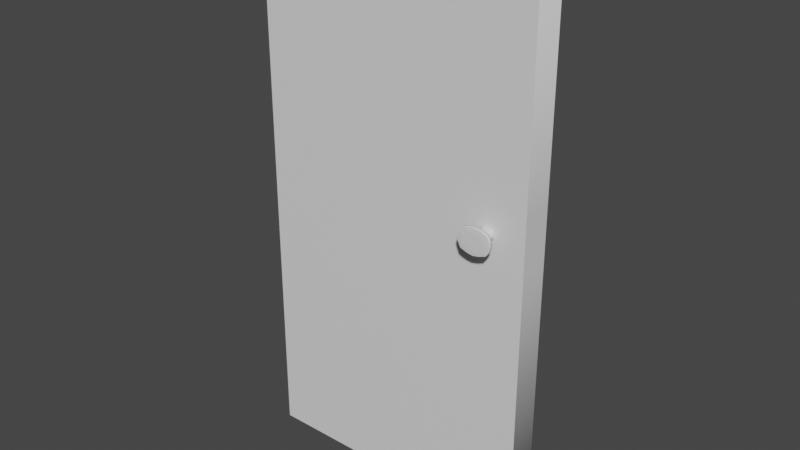 # Source: puerta.blend  (saved by Blender 2.93.20; exported with 4.5.12 LTS)
import bpy
from mathutils import Matrix  # noqa: F401  (used for matrix-valued properties, if any)

bpy.ops.wm.read_factory_settings(use_empty=True)
scene = bpy.context.scene
scene.name = 'Scene'

# ---- collections
col_collection = bpy.data.collections.new('Collection'); scene.collection.children.link(col_collection)

# ---- materials (node trees are filled in below, after node groups)
mat_material = bpy.data.materials.new('Material')
mat_material.alpha_threshold = 0.0
mat_material.use_transparent_shadow = False
mat_material.line_color = (0.0, 0.0, 0.0, 1.0)

# ---- material node trees
mat_material.use_nodes = True; mat_material.node_tree.nodes.clear()
_N = mat_material.node_tree.nodes; _L = mat_material.node_tree.links
n0 = _N.new('ShaderNodeOutputMaterial'); n0.name = 'Material Output'; n0.location = (300, 300)
n1 = _N.new('ShaderNodeBsdfPrincipled'); n1.name = 'Principled BSDF'; n1.location = (10, 300)
n1.distribution = 'GGX'
n1.subsurface_method = 'BURLEY'
n1.inputs[2].default_value = 0.4
n1.inputs[3].default_value = 1.45
n1.inputs[27].default_value = (0.0, 0.0, 0.0, 1.0)
n1.inputs[28].default_value = 1.0
_L.new(n1.outputs[0], n0.inputs[0])
n0.is_active_output = True

# ---- world
world_world = bpy.data.worlds.new('World'); scene.world = world_world
world_world.use_nodes = True; world_world.node_tree.nodes.clear()
_N = world_world.node_tree.nodes; _L = world_world.node_tree.links
n0 = _N.new('ShaderNodeOutputWorld'); n0.name = 'World Output'; n0.location = (300, 300)
n1 = _N.new('ShaderNodeBackground'); n1.name = 'Background'; n1.location = (10, 300)
n1.inputs[0].default_value = (0.05088, 0.05088, 0.05088, 1.0)
_L.new(n1.outputs[0], n0.inputs[0])
n0.is_active_output = True
world_world.color = (0.05088, 0.05088, 0.05088)
world_world.use_sun_shadow = False
world_world.sun_shadow_jitter_overblur = 0.0

# ---- meshes
me_cube = bpy.data.meshes.new('Cube')
me_cube.from_pydata([(0.6882, 1.503, 1.09), (0.7376, -1.453, 1.156), (0.703, -1.453, 1.152), (0.7802, -1.453, 1.125), (0.7722, -1.453, 1.1), (0.6961, -1.453, 1.126), (0.703, -1.453, 1.1), (0.7376, -1.453, 1.093), (0.7722, -1.453, 1.15), (0.7374, -2.021, 1.211), (0.7375, -1.867, 1.187), (0.6678, -1.867, 1.179), (0.8234, -1.867, 1.125), (0.8072, -1.867, 1.074), (0.6539, -1.867, 1.126), (0.6678, -1.867, 1.074), (0.7375, -1.867, 1.061), (0.8072, -1.867, 1.176), (0.7374, -2.315, 1.211), (0.6489, -2.021, 1.193), (0.8502, -2.021, 1.125), (0.8259, -2.021, 1.061), (0.6227, -2.021, 1.127), (0.6489, -2.021, 1.06), (0.7374, -2.021, 1.036), (0.8259, -2.021, 1.189), (0.6489, -2.315, 1.193), (0.8502, -2.315, 1.125), (0.8259, -2.315, 1.061), (0.6227, -2.315, 1.127), (0.6489, -2.315, 1.06), (0.7374, -2.315, 1.036), (0.8259, -2.315, 1.189), (0.7199, -1.453, 1.154), (0.7199, -1.453, 1.097), (0.7019, -1.867, 1.183), (0.7019, -1.867, 1.067), (0.6922, -2.021, 1.205), (0.6922, -2.021, 1.044), (0.6922, -2.315, 1.205), (0.6922, -2.315, 1.044), (0.6839, -2.315, 1.126), (0.7549, -1.453, 1.153), (0.7549, -1.453, 1.097), (0.7723, -1.867, 1.181), (0.7723, -1.867, 1.068), (0.7816, -2.021, 1.204), (0.7816, -2.021, 1.045), (0.7816, -2.315, 1.204), (0.7816, -2.315, 1.045), (0.7927, -2.315, 1.125), (0.7367, 1.503, 1.189), (0.7762, -1.453, 1.138), (0.6996, -1.453, 1.139), (0.8153, -1.867, 1.15), (0.6609, -1.867, 1.153), (0.8444, -2.021, 1.157), (0.6328, -2.021, 1.16), (0.8444, -2.315, 1.157), (0.6328, -2.315, 1.16), (0.7381, -2.315, 1.165), (0.688, -2.315, 1.162), (0.7872, -2.315, 1.161), (0.6882, 1.503, 1.182), (0.7762, -1.453, 1.113), (0.6996, -1.453, 1.113), (0.8153, -1.867, 1.1), (0.6609, -1.867, 1.1), (0.8444, -2.021, 1.093), (0.6328, -2.021, 1.093), (0.8444, -2.315, 1.093), (0.6328, -2.315, 1.093), (0.7381, -2.315, 1.085), (0.688, -2.315, 1.089), (0.7872, -2.315, 1.089), (0.7102, 1.307, 1.151), (0.7358, 1.307, 1.155), (0.7102, 1.307, 1.103), (0.7358, 1.307, 1.097), (0.6955, 1.307, 1.127), (0.6703, 1.719, 1.076), (0.7374, 1.719, 1.209), (0.6703, 1.719, 1.195), (0.7014, 1.307, 1.137), (0.7014, 1.307, 1.117), (0.7608, 1.307, 1.151), (0.7608, 1.307, 1.103), (0.7702, 1.307, 1.127), (0.766, 1.307, 1.117), (0.766, 1.307, 1.137), (0.7367, 1.503, 1.079), (0.6603, 1.503, 1.136), (0.6714, 1.503, 1.156), (0.6714, 1.503, 1.117), (0.7841, 1.503, 1.182), (0.7841, 1.503, 1.09), (0.802, 1.503, 1.136), (0.794, 1.503, 1.117), (0.794, 1.503, 1.156), (0.7374, 1.719, 1.057), (0.6377, 1.719, 1.137), (0.6472, 1.719, 1.164), (0.6472, 1.719, 1.109), (0.8031, 1.719, 1.195), (0.8031, 1.719, 1.076), (0.8226, 1.719, 1.137), (0.8167, 1.719, 1.109), (0.8167, 1.719, 1.164), (0.6703, 2.123, 1.195), (0.7374, 2.123, 1.209), (0.6703, 2.123, 1.076), (0.7374, 2.123, 1.057), (0.6377, 2.123, 1.137), (0.7374, 2.123, 1.109), (0.7374, 2.123, 1.164), (0.6472, 2.123, 1.164), (0.6472, 2.123, 1.109), (0.8031, 2.123, 1.195), (0.8031, 2.123, 1.076), (0.8226, 2.123, 1.137), (0.8167, 2.123, 1.109), (0.8167, 2.123, 1.164), (0.7288, -1.453, 1.155), (0.7288, -1.453, 1.095), (0.7197, -1.867, 1.185), (0.7197, -1.867, 1.064), (0.7148, -2.021, 1.208), (0.7148, -2.021, 1.04), (0.7148, -2.315, 1.208), (0.7148, -2.315, 1.04), (0.7114, -2.315, 1.126), (0.7131, -2.315, 1.163), (0.7131, -2.315, 1.087), (0.723, 1.307, 1.153), (0.723, 1.307, 1.1), (0.7124, 1.503, 1.186), (0.7124, 1.503, 1.085), (0.7039, 1.719, 1.204), (0.7039, 1.719, 1.065), (0.7039, 2.123, 1.204), (0.7039, 2.123, 1.065), (0.7178, 2.123, 1.137), (0.7203, 2.123, 1.164), (0.7203, 2.123, 1.109), (0.7462, -1.453, 1.154), (0.7462, -1.453, 1.095), (0.7549, -1.867, 1.184), (0.7549, -1.867, 1.064), (0.7595, -2.021, 1.207), (0.7595, -2.021, 1.04), (0.7595, -2.315, 1.207), (0.7595, -2.315, 1.04), (0.7658, -2.315, 1.126), (0.7627, -2.315, 1.163), (0.7627, -2.315, 1.087), (0.7483, 1.307, 1.153), (0.7483, 1.307, 1.1), (0.7604, 1.503, 1.186), (0.7604, 1.503, 1.085), (0.7702, 1.719, 1.204), (0.7702, 1.719, 1.065), (0.7702, 2.123, 1.204), (0.7702, 2.123, 1.065), (0.7504, 2.123, 1.137), (0.7485, 2.123, 1.164), (0.7485, 2.123, 1.109)], [], [(123, 7, 16, 125), (53, 5, 14, 55), (144, 1, 10, 146), (33, 2, 11, 35), (146, 10, 9, 148), (35, 11, 19, 37), (67, 15, 23, 69), (54, 17, 25, 56), (64, 3, 12, 66), (43, 4, 13, 45), (52, 8, 17, 54), (65, 6, 15, 67), (69, 23, 30, 71), (56, 25, 32, 58), (47, 21, 28, 49), (68, 20, 27, 70), (55, 14, 22, 57), (125, 16, 24, 127), (66, 12, 20, 68), (45, 13, 21, 47), (61, 39, 26, 59), (73, 41, 29, 71), (153, 150, 18, 60), (37, 19, 26, 39), (148, 9, 18, 150), (57, 22, 29, 59), (127, 24, 31, 129), (23, 38, 40, 30), (126, 37, 39, 128), (132, 130, 41, 73), (131, 128, 39, 61), (15, 36, 38, 23), (124, 35, 37, 126), (122, 33, 35, 124), (6, 34, 36, 15), (25, 46, 48, 32), (58, 32, 48, 62), (70, 27, 50, 74), (147, 45, 47, 149), (149, 47, 49, 151), (145, 43, 45, 147), (17, 44, 46, 25), (8, 42, 44, 17), (27, 58, 62, 50), (130, 131, 61, 41), (19, 57, 59, 26), (41, 61, 59, 29), (11, 55, 57, 19), (20, 56, 58, 27), (3, 52, 54, 12), (12, 54, 56, 20), (2, 53, 55, 11), (28, 70, 74, 49), (129, 132, 73, 40), (151, 154, 72, 31), (40, 73, 71, 30), (13, 66, 68, 21), (21, 68, 70, 28), (22, 69, 71, 29), (5, 65, 67, 14), (4, 64, 66, 13), (14, 67, 69, 22), (77, 84, 93, 0), (87, 88, 97, 96), (79, 83, 92, 91), (156, 78, 90, 158), (134, 77, 0, 136), (84, 79, 91, 93), (89, 87, 96, 98), (85, 89, 98, 94), (96, 97, 106, 105), (91, 92, 101, 100), (158, 90, 99, 160), (136, 0, 80, 138), (93, 91, 100, 102), (98, 96, 105, 107), (94, 98, 107, 103), (157, 94, 103, 159), (83, 75, 63, 92), (88, 86, 95, 97), (133, 76, 51, 135), (155, 85, 94, 157), (102, 100, 112, 116), (107, 105, 119, 121), (103, 107, 121, 117), (159, 103, 117, 161), (137, 81, 109, 139), (106, 104, 118, 120), (101, 82, 108, 115), (80, 102, 116, 110), (0, 93, 102, 80), (92, 63, 82, 101), (97, 95, 104, 106), (135, 51, 81, 137), (142, 139, 109, 114), (165, 163, 119, 120), (164, 161, 117, 121), (163, 164, 121, 119), (162, 165, 120, 118), (140, 143, 113, 111), (138, 80, 110, 140), (160, 99, 111, 162), (100, 101, 115, 112), (105, 106, 120, 119), (99, 138, 140, 111), (110, 116, 143, 140), (112, 115, 142, 141), (115, 108, 139, 142), (116, 112, 141, 143), (63, 135, 137, 82), (82, 137, 139, 108), (75, 133, 135, 63), (90, 136, 138, 99), (78, 134, 136, 90), (31, 72, 132, 129), (1, 122, 124, 10), (10, 124, 126, 9), (60, 18, 128, 131), (9, 126, 128, 18), (38, 127, 129, 40), (36, 125, 127, 38), (34, 123, 125, 36), (104, 160, 162, 118), (111, 113, 165, 162), (114, 109, 161, 164), (81, 159, 161, 109), (76, 155, 157, 51), (51, 157, 159, 81), (95, 158, 160, 104), (86, 156, 158, 95), (49, 74, 154, 151), (50, 62, 153, 152), (7, 145, 147, 16), (24, 149, 151, 31), (16, 147, 149, 24), (46, 148, 150, 48), (62, 48, 150, 153), (74, 50, 152, 154), (44, 146, 148, 46), (42, 144, 146, 44)])
me_cube.polygons.foreach_set('use_smooth', [True] * 140)
_uv = me_cube.uv_layers.new(name='UVMap')
_uv.uv.foreach_set('vector', [0.5123, 0.7867, 0.5123, 0.7828, 0.5123, 0.7828, 0.5123, 0.7867, 0.5172, 0.7979, 0.5156, 0.7979, 0.5156, 0.7979, 0.5172, 0.7979, 0.5189, 0.7791, 0.5189, 0.7828, 0.5189, 0.7828, 0.5189, 0.7791, 0.5189, 0.7905, 0.5189, 0.7979, 0.5189, 0.7979, 0.5189, 0.7905, 0.5189, 0.7791, 0.5189, 0.7828, 0.5189, 0.7828, 0.5189, 0.7791, 0.5189, 0.7905, 0.5189, 0.7979, 0.5189, 0.7979, 0.5189, 0.7905, 0.514, 0.7979, 0.5123, 0.7979, 0.5123, 0.7979, 0.514, 0.7979, 0.5172, 0.7678, 0.5189, 0.7678, 0.5189, 0.7678, 0.5172, 0.7678, 0.514, 0.7678, 0.5156, 0.7678, 0.5156, 0.7678, 0.514, 0.7678, 0.5123, 0.7753, 0.5123, 0.7678, 0.5123, 0.7678, 0.5123, 0.7753, 0.5172, 0.7678, 0.5189, 0.7678, 0.5189, 0.7678, 0.5172, 0.7678, 0.514, 0.7979, 0.5123, 0.7979, 0.5123, 0.7979, 0.514, 0.7979, 0.514, 0.7979, 0.5123, 0.7979, 0.5123, 0.7979, 0.514, 0.7979, 0.5172, 0.7678, 0.5189, 0.7678, 0.5189, 0.7678, 0.5172, 0.7678, 0.5123, 0.7753, 0.5123, 0.7678, 0.5123, 0.7678, 0.5123, 0.7753, 0.514, 0.7678, 0.5156, 0.7678, 0.5156, 0.7678, 0.514, 0.7678, 0.5172, 0.7979, 0.5156, 0.7979, 0.5156, 0.7979, 0.5172, 0.7979, 0.5123, 0.7867, 0.5123, 0.7828, 0.5123, 0.7828, 0.5123, 0.7867, 0.514, 0.7678, 0.5156, 0.7678, 0.5156, 0.7678, 0.514, 0.7678, 0.5123, 0.7753, 0.5123, 0.7678, 0.5123, 0.7678, 0.5123, 0.7753, 0.5172, 0.7905, 0.5189, 0.7905, 0.5189, 0.7979, 0.5172, 0.7979, 0.514, 0.7905, 0.5156, 0.7905, 0.5156, 0.7979, 0.514, 0.7979, 0.5172, 0.7791, 0.5189, 0.7791, 0.5189, 0.7828, 0.5172, 0.7828, 0.5189, 0.7905, 0.5189, 0.7979, 0.5189, 0.7979, 0.5189, 0.7905, 0.5189, 0.7791, 0.5189, 0.7828, 0.5189, 0.7828, 0.5189, 0.7791, 0.5172, 0.7979, 0.5156, 0.7979, 0.5156, 0.7979, 0.5172, 0.7979, 0.5123, 0.7867, 0.5123, 0.7828, 0.5123, 0.7828, 0.5123, 0.7867, 0.5123, 0.7979, 0.5123, 0.7905, 0.5123, 0.7905, 0.5123, 0.7979, 0.5189, 0.7867, 0.5189, 0.7905, 0.5189, 0.7905, 0.5189, 0.7867, 0.514, 0.7867, 0.5156, 0.7867, 0.5156, 0.7905, 0.514, 0.7905, 0.5172, 0.7867, 0.5189, 0.7867, 0.5189, 0.7905, 0.5172, 0.7905, 0.5123, 0.7979, 0.5123, 0.7905, 0.5123, 0.7905, 0.5123, 0.7979, 0.5189, 0.7867, 0.5189, 0.7905, 0.5189, 0.7905, 0.5189, 0.7867, 0.5189, 0.7867, 0.5189, 0.7905, 0.5189, 0.7905, 0.5189, 0.7867, 0.5123, 0.7979, 0.5123, 0.7905, 0.5123, 0.7905, 0.5123, 0.7979, 0.5189, 0.7678, 0.5189, 0.7753, 0.5189, 0.7753, 0.5189, 0.7678, 0.5172, 0.7678, 0.5189, 0.7678, 0.5189, 0.7753, 0.5172, 0.7753, 0.514, 0.7678, 0.5156, 0.7678, 0.5156, 0.7753, 0.514, 0.7753, 0.5123, 0.7791, 0.5123, 0.7753, 0.5123, 0.7753, 0.5123, 0.7791, 0.5123, 0.7791, 0.5123, 0.7753, 0.5123, 0.7753, 0.5123, 0.7791, 0.5123, 0.7791, 0.5123, 0.7753, 0.5123, 0.7753, 0.5123, 0.7791, 0.5189, 0.7678, 0.5189, 0.7753, 0.5189, 0.7753, 0.5189, 0.7678, 0.5189, 0.7678, 0.5189, 0.7753, 0.5189, 0.7753, 0.5189, 0.7678, 0.5156, 0.7678, 0.5172, 0.7678, 0.5172, 0.7753, 0.5156, 0.7753, 0.5156, 0.7867, 0.5172, 0.7867, 0.5172, 0.7905, 0.5156, 0.7905, 0.5189, 0.7979, 0.5172, 0.7979, 0.5172, 0.7979, 0.5189, 0.7979, 0.5156, 0.7905, 0.5172, 0.7905, 0.5172, 0.7979, 0.5156, 0.7979, 0.5189, 0.7979, 0.5172, 0.7979, 0.5172, 0.7979, 0.5189, 0.7979, 0.5156, 0.7678, 0.5172, 0.7678, 0.5172, 0.7678, 0.5156, 0.7678, 0.5156, 0.7678, 0.5172, 0.7678, 0.5172, 0.7678, 0.5156, 0.7678, 0.5156, 0.7678, 0.5172, 0.7678, 0.5172, 0.7678, 0.5156, 0.7678, 0.5189, 0.7979, 0.5172, 0.7979, 0.5172, 0.7979, 0.5189, 0.7979, 0.5123, 0.7678, 0.514, 0.7678, 0.514, 0.7753, 0.5123, 0.7753, 0.5123, 0.7867, 0.514, 0.7867, 0.514, 0.7905, 0.5123, 0.7905, 0.5123, 0.7791, 0.514, 0.7791, 0.514, 0.7828, 0.5123, 0.7828, 0.5123, 0.7905, 0.514, 0.7905, 0.514, 0.7979, 0.5123, 0.7979, 0.5123, 0.7678, 0.514, 0.7678, 0.514, 0.7678, 0.5123, 0.7678, 0.5123, 0.7678, 0.514, 0.7678, 0.514, 0.7678, 0.5123, 0.7678, 0.5156, 0.7979, 0.514, 0.7979, 0.514, 0.7979, 0.5156, 0.7979, 0.5156, 0.7979, 0.514, 0.7979, 0.514, 0.7979, 0.5156, 0.7979, 0.5123, 0.7678, 0.514, 0.7678, 0.514, 0.7678, 0.5123, 0.7678, 0.5156, 0.7979, 0.514, 0.7979, 0.514, 0.7979, 0.5156, 0.7979, 0.5123, 0.4595, 0.514, 0.4595, 0.514, 0.4595, 0.5123, 0.4595, 0.5156, 0.4747, 0.514, 0.4747, 0.514, 0.4747, 0.5156, 0.4747, 0.5156, 0.4595, 0.5172, 0.4595, 0.5172, 0.4595, 0.5156, 0.4595, 0.5123, 0.4709, 0.5123, 0.4672, 0.5123, 0.4672, 0.5123, 0.4709, 0.5123, 0.4633, 0.5123, 0.4595, 0.5123, 0.4595, 0.5123, 0.4633, 0.514, 0.4595, 0.5156, 0.4595, 0.5156, 0.4595, 0.514, 0.4595, 0.5172, 0.4747, 0.5156, 0.4747, 0.5156, 0.4747, 0.5172, 0.4747, 0.5189, 0.4747, 0.5172, 0.4747, 0.5172, 0.4747, 0.5189, 0.4747, 0.5156, 0.4747, 0.514, 0.4747, 0.514, 0.4747, 0.5156, 0.4747, 0.5156, 0.4595, 0.5172, 0.4595, 0.5172, 0.4595, 0.5156, 0.4595, 0.5123, 0.4709, 0.5123, 0.4672, 0.5123, 0.4672, 0.5123, 0.4709, 0.5123, 0.4633, 0.5123, 0.4595, 0.5123, 0.4595, 0.5123, 0.4633, 0.514, 0.4595, 0.5156, 0.4595, 0.5156, 0.4595, 0.514, 0.4595, 0.5172, 0.4747, 0.5156, 0.4747, 0.5156, 0.4747, 0.5172, 0.4747, 0.5189, 0.4747, 0.5172, 0.4747, 0.5172, 0.4747, 0.5189, 0.4747, 0.5189, 0.4709, 0.5189, 0.4747, 0.5189, 0.4747, 0.5189, 0.4709, 0.5172, 0.4595, 0.5189, 0.4595, 0.5189, 0.4595, 0.5172, 0.4595, 0.514, 0.4747, 0.5123, 0.4747, 0.5123, 0.4747, 0.514, 0.4747, 0.5189, 0.4633, 0.5189, 0.4672, 0.5189, 0.4672, 0.5189, 0.4633, 0.5189, 0.4709, 0.5189, 0.4747, 0.5189, 0.4747, 0.5189, 0.4709, 0.514, 0.4595, 0.5156, 0.4595, 0.5156, 0.4595, 0.514, 0.4595, 0.5172, 0.4747, 0.5156, 0.4747, 0.5156, 0.4747, 0.5172, 0.4747, 0.5189, 0.4747, 0.5172, 0.4747, 0.5172, 0.4747, 0.5189, 0.4747, 0.5189, 0.4709, 0.5189, 0.4747, 0.5189, 0.4747, 0.5189, 0.4709, 0.5189, 0.4633, 0.5189, 0.4672, 0.5189, 0.4672, 0.5189, 0.4633, 0.514, 0.4747, 0.5123, 0.4747, 0.5123, 0.4747, 0.514, 0.4747, 0.5172, 0.4595, 0.5189, 0.4595, 0.5189, 0.4595, 0.5172, 0.4595, 0.5123, 0.4595, 0.514, 0.4595, 0.514, 0.4595, 0.5123, 0.4595, 0.5123, 0.4595, 0.514, 0.4595, 0.514, 0.4595, 0.5123, 0.4595, 0.5172, 0.4595, 0.5189, 0.4595, 0.5189, 0.4595, 0.5172, 0.4595, 0.514, 0.4747, 0.5123, 0.4747, 0.5123, 0.4747, 0.514, 0.4747, 0.5189, 0.4633, 0.5189, 0.4672, 0.5189, 0.4672, 0.5189, 0.4633, 0.5172, 0.4633, 0.5189, 0.4633, 0.5189, 0.4672, 0.5172, 0.4672, 0.514, 0.4709, 0.5156, 0.4709, 0.5156, 0.4747, 0.514, 0.4747, 0.5172, 0.4709, 0.5189, 0.4709, 0.5189, 0.4747, 0.5172, 0.4747, 0.5156, 0.4709, 0.5172, 0.4709, 0.5172, 0.4747, 0.5156, 0.4747, 0.5123, 0.4709, 0.514, 0.4709, 0.514, 0.4747, 0.5123, 0.4747, 0.5123, 0.4633, 0.514, 0.4633, 0.514, 0.4672, 0.5123, 0.4672, 0.5123, 0.4633, 0.5123, 0.4595, 0.5123, 0.4595, 0.5123, 0.4633, 0.5123, 0.4709, 0.5123, 0.4672, 0.5123, 0.4672, 0.5123, 0.4709, 0.5156, 0.4595, 0.5172, 0.4595, 0.5172, 0.4595, 0.5156, 0.4595, 0.5156, 0.4747, 0.514, 0.4747, 0.514, 0.4747, 0.5156, 0.4747, 0.5123, 0.4672, 0.5123, 0.4633, 0.5123, 0.4633, 0.5123, 0.4672, 0.5123, 0.4595, 0.514, 0.4595, 0.514, 0.4633, 0.5123, 0.4633, 0.5156, 0.4595, 0.5172, 0.4595, 0.5172, 0.4633, 0.5156, 0.4633, 0.5172, 0.4595, 0.5189, 0.4595, 0.5189, 0.4633, 0.5172, 0.4633, 0.514, 0.4595, 0.5156, 0.4595, 0.5156, 0.4633, 0.514, 0.4633, 0.5189, 0.4595, 0.5189, 0.4633, 0.5189, 0.4633, 0.5189, 0.4595, 0.5189, 0.4595, 0.5189, 0.4633, 0.5189, 0.4633, 0.5189, 0.4595, 0.5189, 0.4595, 0.5189, 0.4633, 0.5189, 0.4633, 0.5189, 0.4595, 0.5123, 0.4672, 0.5123, 0.4633, 0.5123, 0.4633, 0.5123, 0.4672, 0.5123, 0.4672, 0.5123, 0.4633, 0.5123, 0.4633, 0.5123, 0.4672, 0.5123, 0.7828, 0.514, 0.7828, 0.514, 0.7867, 0.5123, 0.7867, 0.5189, 0.7828, 0.5189, 0.7867, 0.5189, 0.7867, 0.5189, 0.7828, 0.5189, 0.7828, 0.5189, 0.7867, 0.5189, 0.7867, 0.5189, 0.7828, 0.5172, 0.7828, 0.5189, 0.7828, 0.5189, 0.7867, 0.5172, 0.7867, 0.5189, 0.7828, 0.5189, 0.7867, 0.5189, 0.7867, 0.5189, 0.7828, 0.5123, 0.7905, 0.5123, 0.7867, 0.5123, 0.7867, 0.5123, 0.7905, 0.5123, 0.7905, 0.5123, 0.7867, 0.5123, 0.7867, 0.5123, 0.7905, 0.5123, 0.7905, 0.5123, 0.7867, 0.5123, 0.7867, 0.5123, 0.7905, 0.5123, 0.4747, 0.5123, 0.4709, 0.5123, 0.4709, 0.5123, 0.4747, 0.5123, 0.4672, 0.514, 0.4672, 0.514, 0.4709, 0.5123, 0.4709, 0.5172, 0.4672, 0.5189, 0.4672, 0.5189, 0.4709, 0.5172, 0.4709, 0.5189, 0.4672, 0.5189, 0.4709, 0.5189, 0.4709, 0.5189, 0.4672, 0.5189, 0.4672, 0.5189, 0.4709, 0.5189, 0.4709, 0.5189, 0.4672, 0.5189, 0.4672, 0.5189, 0.4709, 0.5189, 0.4709, 0.5189, 0.4672, 0.5123, 0.4747, 0.5123, 0.4709, 0.5123, 0.4709, 0.5123, 0.4747, 0.5123, 0.4747, 0.5123, 0.4709, 0.5123, 0.4709, 0.5123, 0.4747, 0.5123, 0.7753, 0.514, 0.7753, 0.514, 0.7791, 0.5123, 0.7791, 0.5156, 0.7753, 0.5172, 0.7753, 0.5172, 0.7791, 0.5156, 0.7791, 0.5123, 0.7828, 0.5123, 0.7791, 0.5123, 0.7791, 0.5123, 0.7828, 0.5123, 0.7828, 0.5123, 0.7791, 0.5123, 0.7791, 0.5123, 0.7828, 0.5123, 0.7828, 0.5123, 0.7791, 0.5123, 0.7791, 0.5123, 0.7828, 0.5189, 0.7753, 0.5189, 0.7791, 0.5189, 0.7791, 0.5189, 0.7753, 0.5172, 0.7753, 0.5189, 0.7753, 0.5189, 0.7791, 0.5172, 0.7791, 0.514, 0.7753, 0.5156, 0.7753, 0.5156, 0.7791, 0.514, 0.7791, 0.5189, 0.7753, 0.5189, 0.7791, 0.5189, 0.7791, 0.5189, 0.7753, 0.5189, 0.7753, 0.5189, 0.7791, 0.5189, 0.7791, 0.5189, 0.7753])
me_cube.materials.append(mat_material)
me_cube.use_remesh_preserve_volume = False
me_cube.use_remesh_preserve_attributes = False
me_cube.use_mirror_vertex_groups = False
me_cube.update()
me_cube_001 = bpy.data.meshes.new('Cube.001')
me_cube_001.from_pydata([(1.0, -1.0, 2.799), (1.0, -1.0, -1.0), (-1.0, -1.0, 2.799), (-1.0, -1.0, -1.0), (-1.0, -1.0, 1.293), (1.0, -1.0, 1.293), (1.0, -1.0, 0.9341), (-1.0, -1.0, 0.9341), (0.8574, -1.0, 2.799), (0.8574, -1.0, -1.0), (0.8574, -1.0, 1.293), (0.8574, -1.0, 0.9341), (0.617, -1.0, 2.799), (0.617, -1.0, 1.293), (0.617, -1.0, 0.9341), (0.617, -1.0, -1.0), (-1.0, -1.0, 1.186), (1.0, -1.0, 1.186), (0.7786, -1.0, 1.155), (0.6963, -1.0, 1.157), (1.0, -1.0, 1.087), (0.7786, -1.0, 1.095), (0.6963, -1.0, 1.095), (-1.0, -1.0, 1.087), (-1.0, -1.0, 1.137), (1.0, -1.0, 1.137), (0.7882, -1.0, 1.125), (0.6881, -1.0, 1.126), (0.7372, -1.0, -1.0), (0.7372, -1.0, 2.799), (0.7372, -1.0, 1.293), (0.7372, -1.0, 0.9341), (0.7374, -1.0, 1.162), (0.7374, -1.0, 1.087), (0.6758, -1.0, 2.799), (0.6758, -1.0, 1.293), (0.6758, -1.0, 0.9341), (0.7164, -1.0, 1.159), (0.7164, -1.0, 1.091), (0.6758, -1.0, -1.0), (0.7973, -1.0, -1.0), (0.7973, -1.0, 2.799), (0.7973, -1.0, 1.293), (0.7973, -1.0, 0.9341), (0.758, -1.0, 1.158), (0.758, -1.0, 1.091), (-1.0, -1.0, 1.162), (1.0, -1.0, 1.162), (0.7834, -1.0, 1.14), (0.6922, -1.0, 1.141), (1.0, -1.0, 1.112), (0.7834, -1.0, 1.11), (0.6922, -1.0, 1.11), (-1.0, -1.0, 1.112), (0.7065, -1.0, -1.0), (0.7065, -1.0, 2.799), (0.7065, -1.0, 1.293), (0.7065, -1.0, 0.9341), (0.7269, -1.0, 1.16), (0.7269, -1.0, 1.089), (0.7673, -1.0, 2.799), (0.7673, -1.0, 1.293), (0.7673, -1.0, 0.9341), (0.7477, -1.0, 1.16), (0.7477, -1.0, 1.089), (0.7673, -1.0, -1.0)], [], [(13, 12, 2, 4), (19, 13, 4, 16), (15, 14, 7, 3), (1, 6, 11, 9), (17, 5, 10, 18), (5, 0, 8, 10), (39, 36, 14, 15), (37, 35, 13, 19), (35, 34, 12, 13), (47, 17, 18, 48), (49, 19, 16, 46), (14, 22, 23, 7), (6, 20, 21, 11), (36, 38, 22, 14), (52, 27, 24, 53), (50, 25, 26, 51), (62, 64, 33, 31), (61, 60, 29, 30), (63, 61, 30, 32), (65, 62, 31, 28), (57, 59, 38, 36), (56, 55, 34, 35), (58, 56, 35, 37), (54, 57, 36, 39), (9, 11, 43, 40), (18, 10, 42, 44), (10, 8, 41, 42), (11, 21, 45, 43), (27, 49, 46, 24), (25, 47, 48, 26), (20, 50, 51, 21), (22, 52, 53, 23), (28, 31, 57, 54), (32, 30, 56, 58), (30, 29, 55, 56), (31, 33, 59, 57), (40, 43, 62, 65), (44, 42, 61, 63), (42, 41, 60, 61), (43, 45, 64, 62)])
me_cube_001.polygons.foreach_set('use_smooth', [True] * 40)
_uv = me_cube_001.uv_layers.new(name='UVMap')
_uv.uv.foreach_set('vector', [0.5293, 0.4026, 0.5297, -0.001771, 1.003, 0.002318, 0.9989, 0.4139, 0.5096, 0.4388, 0.5293, 0.4026, 0.9989, 0.4139, 0.9983, 0.4379, 0.5351, 0.9959, 0.5296, 0.5024, 0.9999, 0.4994, 1.0, 0.9976, 0.0106, 0.9999, 0.002124, 0.506, 0.4639, 0.5029, 0.4703, 0.9968, 7.111e-05, 0.4347, 0.0008379, 0.4046, 0.4638, 0.4025, 0.4859, 0.4406, 0.0008379, 0.4046, 0.003571, 7.111e-05, 0.4651, -0.002102, 0.4638, 0.4025, 0.5201, 0.9961, 0.5142, 0.5029, 0.5296, 0.5024, 0.5351, 0.9959, 0.5037, 0.4387, 0.5136, 0.4022, 0.5293, 0.4026, 0.5096, 0.4388, 0.5136, 0.4022, 0.5139, -0.001885, 0.5297, -0.001771, 0.5293, 0.4026, 7.764e-05, 0.4418, 7.111e-05, 0.4347, 0.4859, 0.4406, 0.4846, 0.4449, 0.5112, 0.4439, 0.5096, 0.4388, 0.9983, 0.4379, 0.9984, 0.4447, 0.5296, 0.5024, 0.5098, 0.4593, 0.9985, 0.4648, 0.9999, 0.4994, 0.002124, 0.506, 0.0002133, 0.463, 0.486, 0.458, 0.4639, 0.5029, 0.5142, 0.5029, 0.5038, 0.4598, 0.5098, 0.4593, 0.5296, 0.5024, 0.5115, 0.4542, 0.5127, 0.449, 0.9984, 0.4514, 0.9985, 0.4581, 0.0001556, 0.4559, 0.0001156, 0.4488, 0.4832, 0.4493, 0.4847, 0.4537, 0.4886, 0.5031, 0.4948, 0.46, 0.4978, 0.4607, 0.4971, 0.5031, 0.4886, 0.4023, 0.4893, -0.001986, 0.4974, -0.001954, 0.4969, 0.4023, 0.4947, 0.439, 0.4886, 0.4023, 0.4969, 0.4023, 0.4976, 0.4384, 0.4942, 0.9965, 0.4886, 0.5031, 0.4971, 0.5031, 0.5028, 0.9964, 0.5057, 0.5031, 0.5008, 0.4602, 0.5038, 0.4598, 0.5142, 0.5029, 0.5052, 0.4022, 0.5056, -0.00192, 0.5139, -0.001885, 0.5136, 0.4022, 0.5006, 0.4385, 0.5052, 0.4022, 0.5136, 0.4022, 0.5037, 0.4387, 0.5114, 0.9962, 0.5057, 0.5031, 0.5142, 0.5029, 0.5201, 0.9961, 0.4703, 0.9968, 0.4639, 0.5029, 0.4801, 0.5031, 0.4856, 0.9966, 0.4859, 0.4406, 0.4638, 0.4025, 0.4804, 0.4024, 0.4918, 0.4395, 0.4638, 0.4025, 0.4651, -0.002102, 0.4813, -0.002017, 0.4804, 0.4024, 0.4639, 0.5029, 0.486, 0.458, 0.4919, 0.4593, 0.4801, 0.5031, 0.5127, 0.449, 0.5112, 0.4439, 0.9984, 0.4447, 0.9984, 0.4514, 0.0001156, 0.4488, 7.764e-05, 0.4418, 0.4846, 0.4449, 0.4832, 0.4493, 0.0002133, 0.463, 0.0001556, 0.4559, 0.4847, 0.4537, 0.486, 0.458, 0.5098, 0.4593, 0.5115, 0.4542, 0.9985, 0.4581, 0.9985, 0.4648, 0.5028, 0.9964, 0.4971, 0.5031, 0.5057, 0.5031, 0.5114, 0.9962, 0.4976, 0.4384, 0.4969, 0.4023, 0.5052, 0.4022, 0.5006, 0.4385, 0.4969, 0.4023, 0.4974, -0.001954, 0.5056, -0.00192, 0.5052, 0.4022, 0.4971, 0.5031, 0.4978, 0.4607, 0.5008, 0.4602, 0.5057, 0.5031, 0.4856, 0.9966, 0.4801, 0.5031, 0.4886, 0.5031, 0.4942, 0.9965, 0.4918, 0.4395, 0.4804, 0.4024, 0.4886, 0.4023, 0.4947, 0.439, 0.4804, 0.4024, 0.4813, -0.002017, 0.4893, -0.001986, 0.4886, 0.4023, 0.4801, 0.5031, 0.4919, 0.4593, 0.4948, 0.46, 0.4886, 0.5031])
me_cube_001.materials.append(mat_material)
me_cube_001.use_remesh_preserve_volume = False
me_cube_001.use_remesh_preserve_attributes = False
me_cube_001.use_mirror_vertex_groups = False
me_cube_001.update()
me_cube_002 = bpy.data.meshes.new('Cube.002')
me_cube_002.from_pydata([(1.0, 1.0, 2.799), (1.0, 1.0, -1.0), (-1.0, 1.0, 2.799), (-1.0, 1.0, -1.0), (1.0, 1.0, 1.293), (-1.0, 1.0, 1.293), (1.0, 1.0, 0.9341), (-1.0, 1.0, 0.9341), (0.8574, 1.0, -1.0), (0.8574, 1.0, 2.799), (0.8574, 1.0, 1.293), (0.8574, 1.0, 0.9341), (0.617, 1.0, -1.0), (0.617, 1.0, 2.799), (0.617, 1.0, 1.293), (0.617, 1.0, 0.9341), (1.0, 1.0, 1.186), (-1.0, 1.0, 1.186), (0.8574, 1.0, 1.168), (0.617, 1.0, 1.171), (1.0, 1.0, 1.087), (-1.0, 1.0, 1.087), (0.8574, 1.0, 1.105), (0.617, 1.0, 1.102), (1.0, 1.0, 1.137), (-1.0, 1.0, 1.137), (0.8574, 1.0, 1.137), (0.617, 1.0, 1.137), (0.7372, 1.0, 2.799), (0.7372, 1.0, 1.293), (0.7372, 1.0, 0.9341), (0.7372, 1.0, -1.0), (0.7356, 1.0, 1.157), (0.7356, 1.0, 1.092), (0.6758, 1.0, -1.0), (0.6758, 1.0, 2.799), (0.6758, 1.0, 1.293), (0.6758, 1.0, 0.9341), (0.7071, 1.0, 1.153), (0.7071, 1.0, 1.099), (0.6908, 1.0, 1.126), (0.7973, 1.0, 2.799), (0.7973, 1.0, 1.293), (0.7973, 1.0, 0.9341), (0.7634, 1.0, 1.153), (0.7634, 1.0, 1.099), (0.7739, 1.0, 1.126), (0.7973, 1.0, -1.0), (1.0, 1.0, 1.162), (-1.0, 1.0, 1.162), (0.8574, 1.0, 1.153), (0.617, 1.0, 1.154), (0.6973, 1.0, 1.138), (0.7692, 1.0, 1.138), (1.0, 1.0, 1.112), (-1.0, 1.0, 1.112), (0.8574, 1.0, 1.121), (0.617, 1.0, 1.12), (0.6973, 1.0, 1.115), (0.7692, 1.0, 1.115), (0.7065, 1.0, 2.799), (0.7065, 1.0, 1.293), (0.7065, 1.0, 0.9341), (0.7213, 1.0, 1.155), (0.7213, 1.0, 1.096), (0.7065, 1.0, -1.0), (0.7673, 1.0, -1.0), (0.7673, 1.0, 2.799), (0.7673, 1.0, 1.293), (0.7673, 1.0, 0.9341), (0.7495, 1.0, 1.155), (0.7495, 1.0, 1.096)], [], [(10, 9, 0, 4), (18, 10, 4, 16), (8, 11, 6, 1), (47, 43, 11, 8), (44, 42, 10, 18), (42, 41, 9, 10), (5, 2, 13, 14), (17, 5, 14, 19), (3, 7, 15, 12), (49, 17, 19, 51), (53, 44, 18, 50), (50, 18, 16, 48), (11, 22, 20, 6), (43, 45, 22, 11), (7, 21, 23, 15), (56, 26, 24, 54), (59, 46, 26, 56), (55, 25, 27, 57), (62, 64, 33, 30), (61, 60, 28, 29), (63, 61, 29, 32), (65, 62, 30, 31), (12, 15, 37, 34), (19, 14, 36, 38), (14, 13, 35, 36), (51, 19, 38, 52), (15, 23, 39, 37), (57, 27, 40, 58), (69, 71, 45, 43), (68, 67, 41, 42), (70, 68, 42, 44), (66, 69, 43, 47), (27, 51, 52, 40), (26, 50, 48, 24), (46, 53, 50, 26), (25, 49, 51, 27), (23, 57, 58, 39), (21, 55, 57, 23), (45, 59, 56, 22), (22, 56, 54, 20), (34, 37, 62, 65), (38, 36, 61, 63), (36, 35, 60, 61), (37, 39, 64, 62), (31, 30, 69, 66), (32, 29, 68, 70), (29, 28, 67, 68), (30, 33, 71, 69)])
me_cube_002.polygons.foreach_set('use_smooth', [True] * 48)
_uv = me_cube_002.uv_layers.new(name='UVMap')
_uv.uv.foreach_set('vector', [0.5582, 0.4053, 0.559, 0.0001472, 1.003, 0.0001634, 1.003, 0.4054, 0.5583, 0.4395, 0.5582, 0.4053, 1.003, 0.4054, 1.003, 0.4346, 0.5573, 0.9997, 0.5584, 0.5038, 1.002, 0.5039, 0.9992, 0.9999, 0.5419, 0.9996, 0.5424, 0.504, 0.5584, 0.5038, 0.5573, 0.9997, 0.5325, 0.4437, 0.5417, 0.4052, 0.5582, 0.4053, 0.5583, 0.4395, 0.5417, 0.4052, 0.5428, 0.0001278, 0.559, 0.0001472, 0.5582, 0.4053, 0.002924, 0.4121, 7.144e-05, 0.02061, 0.4944, 8.562e-05, 0.4924, 0.4047, 0.003492, 0.4371, 0.002924, 0.4121, 0.4924, 0.4047, 0.4901, 0.4365, -0.003426, 0.9949, 0.002575, 0.4995, 0.4927, 0.5041, 0.4922, 0.9995, 0.003565, 0.4437, 0.003492, 0.4371, 0.4901, 0.4365, 0.49, 0.4422, 0.5341, 0.4479, 0.5325, 0.4437, 0.5583, 0.4395, 0.5583, 0.4438, 0.5583, 0.4438, 0.5583, 0.4395, 1.003, 0.4346, 1.003, 0.4414, 0.5584, 0.5038, 0.5583, 0.4569, 1.003, 0.4619, 1.002, 0.5039, 0.5424, 0.504, 0.5325, 0.4587, 0.5583, 0.4569, 0.5584, 0.5038, 0.002575, 0.4995, 0.003498, 0.4635, 0.4901, 0.4593, 0.4927, 0.5041, 0.5583, 0.4526, 0.5583, 0.4482, 1.003, 0.4483, 1.003, 0.4551, 0.5341, 0.4543, 0.5354, 0.4511, 0.5583, 0.4482, 0.5583, 0.4526, 0.003568, 0.4569, 0.003606, 0.4503, 0.4899, 0.4479, 0.49, 0.4536, 0.5169, 0.5041, 0.5209, 0.4597, 0.5248, 0.4605, 0.5255, 0.5041, 0.5169, 0.4051, 0.5184, 8.449e-05, 0.5267, 9.83e-05, 0.5253, 0.4052, 0.5209, 0.4431, 0.5169, 0.4051, 0.5253, 0.4052, 0.5248, 0.4426, 0.5159, 0.9996, 0.5169, 0.5041, 0.5255, 0.5041, 0.5246, 0.9996, 0.4922, 0.9995, 0.4927, 0.5041, 0.5083, 0.504, 0.5073, 0.9996, 0.4901, 0.4365, 0.4924, 0.4047, 0.5085, 0.405, 0.517, 0.4435, 0.4924, 0.4047, 0.4944, 8.562e-05, 0.5102, 7.144e-05, 0.5085, 0.405, 0.49, 0.4422, 0.4901, 0.4365, 0.517, 0.4435, 0.5141, 0.4479, 0.4927, 0.5041, 0.4901, 0.4593, 0.5169, 0.4589, 0.5083, 0.504, 0.49, 0.4536, 0.4899, 0.4479, 0.5122, 0.4512, 0.5141, 0.4545, 0.534, 0.504, 0.5287, 0.4596, 0.5325, 0.4587, 0.5424, 0.504, 0.5335, 0.4052, 0.5348, 0.0001127, 0.5428, 0.0001278, 0.5417, 0.4052, 0.5287, 0.4431, 0.5335, 0.4052, 0.5417, 0.4052, 0.5325, 0.4437, 0.5332, 0.9996, 0.534, 0.504, 0.5424, 0.504, 0.5419, 0.9996, 0.4899, 0.4479, 0.49, 0.4422, 0.5141, 0.4479, 0.5122, 0.4512, 0.5583, 0.4482, 0.5583, 0.4438, 1.003, 0.4414, 1.003, 0.4483, 0.5354, 0.4511, 0.5341, 0.4479, 0.5583, 0.4438, 0.5583, 0.4482, 0.003606, 0.4503, 0.003565, 0.4437, 0.49, 0.4422, 0.4899, 0.4479, 0.4901, 0.4593, 0.49, 0.4536, 0.5141, 0.4545, 0.5169, 0.4589, 0.003498, 0.4635, 0.003568, 0.4569, 0.49, 0.4536, 0.4901, 0.4593, 0.5325, 0.4587, 0.5341, 0.4543, 0.5583, 0.4526, 0.5583, 0.4569, 0.5583, 0.4569, 0.5583, 0.4526, 1.003, 0.4551, 1.003, 0.4619, 0.5073, 0.9996, 0.5083, 0.504, 0.5169, 0.5041, 0.5159, 0.9996, 0.517, 0.4435, 0.5085, 0.405, 0.5169, 0.4051, 0.5209, 0.4431, 0.5085, 0.405, 0.5102, 7.144e-05, 0.5184, 8.449e-05, 0.5169, 0.4051, 0.5083, 0.504, 0.5169, 0.4589, 0.5209, 0.4597, 0.5169, 0.5041, 0.5246, 0.9996, 0.5255, 0.5041, 0.534, 0.504, 0.5332, 0.9996, 0.5248, 0.4426, 0.5253, 0.4052, 0.5335, 0.4052, 0.5287, 0.4431, 0.5253, 0.4052, 0.5267, 9.83e-05, 0.5348, 0.0001127, 0.5335, 0.4052, 0.5255, 0.5041, 0.5248, 0.4605, 0.5287, 0.4596, 0.534, 0.504])
me_cube_002.materials.append(mat_material)
me_cube_002.use_remesh_preserve_volume = False
me_cube_002.use_remesh_preserve_attributes = False
me_cube_002.use_mirror_vertex_groups = False
me_cube_002.update()
me_cube_003 = bpy.data.meshes.new('Cube.003')
me_cube_003.from_pydata([(1.0, 1.0, 2.799), (1.0, 1.0, -1.0), (1.0, -1.0, 2.799), (1.0, -1.0, -1.0), (-1.0, 1.0, 2.799), (-1.0, 1.0, -1.0), (-1.0, -1.0, 2.799), (-1.0, -1.0, -1.0), (1.0, 1.0, 1.293), (-1.0, -1.0, 1.293), (1.0, -1.0, 1.293), (-1.0, 1.0, 1.293), (1.0, 1.0, 0.9341), (1.0, -1.0, 0.9341), (-1.0, 1.0, 0.9341), (-1.0, -1.0, 0.9341), (0.8574, 1.0, -1.0), (0.8574, -1.0, 2.799), (0.8574, -1.0, -1.0), (0.8574, 1.0, 2.799), (0.617, 1.0, -1.0), (0.617, -1.0, 2.799), (0.617, -1.0, -1.0), (0.617, 1.0, 2.799), (-1.0, -1.0, 1.186), (1.0, 1.0, 1.186), (1.0, -1.0, 1.186), (-1.0, 1.0, 1.186), (1.0, 1.0, 1.087), (1.0, -1.0, 1.087), (-1.0, 1.0, 1.087), (-1.0, -1.0, 1.087), (-1.0, -1.0, 1.137), (1.0, 1.0, 1.137), (1.0, -1.0, 1.137), (-1.0, 1.0, 1.137), (0.7372, -1.0, -1.0), (0.7372, 1.0, 2.799), (0.7372, 1.0, -1.0), (0.7372, -1.0, 2.799), (0.6758, 1.0, -1.0), (0.6758, -1.0, 2.799), (0.6758, -1.0, -1.0), (0.6758, 1.0, 2.799), (0.7973, -1.0, -1.0), (0.7973, 1.0, 2.799), (0.7973, 1.0, -1.0), (0.7973, -1.0, 2.799), (-1.0, -1.0, 1.162), (1.0, 1.0, 1.162), (1.0, -1.0, 1.162), (-1.0, 1.0, 1.162), (1.0, 1.0, 1.112), (1.0, -1.0, 1.112), (-1.0, 1.0, 1.112), (-1.0, -1.0, 1.112), (0.7065, -1.0, -1.0), (0.7065, 1.0, 2.799), (0.7065, 1.0, -1.0), (0.7065, -1.0, 2.799), (0.7673, 1.0, -1.0), (0.7673, -1.0, 2.799), (0.7673, -1.0, -1.0), (0.7673, 1.0, 2.799)], [], [(23, 4, 6, 21), (9, 6, 4, 11), (16, 1, 3, 18), (8, 0, 2, 10), (25, 8, 10, 26), (24, 9, 11, 27), (7, 15, 14, 5), (1, 12, 13, 3), (46, 16, 18, 44), (0, 19, 17, 2), (5, 20, 22, 7), (43, 23, 21, 41), (48, 24, 27, 51), (49, 25, 26, 50), (12, 28, 29, 13), (15, 31, 30, 14), (52, 33, 34, 53), (55, 32, 35, 54), (63, 37, 39, 61), (58, 38, 36, 56), (20, 40, 42, 22), (57, 43, 41, 59), (19, 45, 47, 17), (60, 46, 44, 62), (33, 49, 50, 34), (32, 48, 51, 35), (31, 55, 54, 30), (28, 52, 53, 29), (37, 57, 59, 39), (40, 58, 56, 42), (38, 60, 62, 36), (45, 63, 61, 47)])
me_cube_003.polygons.foreach_set('use_smooth', [True] * 32)
_uv = me_cube_003.uv_layers.new(name='UVMap')
_uv.uv.foreach_set('vector', [0.6729, 0.5, 0.875, 0.5, 0.875, 0.75, 0.6729, 0.75, 0.5259, 0.0, 0.625, 0.0, 0.625, 0.25, 0.5259, 0.25, 0.3572, 0.5, 0.375, 0.5, 0.375, 0.75, 0.3572, 0.75, 0.5259, 0.5, 0.625, 0.5, 0.625, 0.75, 0.5259, 0.75, 0.5189, 0.5, 0.5259, 0.5, 0.5259, 0.75, 0.5189, 0.75, 0.5189, 0.0, 0.5259, 0.0, 0.5259, 0.25, 0.5189, 0.25, 0.375, 0.0, 0.5023, 0.0, 0.5023, 0.25, 0.375, 0.25, 0.375, 0.5, 0.5023, 0.5, 0.5023, 0.75, 0.375, 0.75, 0.3497, 0.5, 0.3572, 0.5, 0.3572, 0.75, 0.3497, 0.75, 0.625, 0.5, 0.6428, 0.5, 0.6428, 0.75, 0.625, 0.75, 0.125, 0.5, 0.3271, 0.5, 0.3271, 0.75, 0.125, 0.75, 0.6655, 0.5, 0.6729, 0.5, 0.6729, 0.75, 0.6655, 0.75, 0.5172, 0.0, 0.5189, 0.0, 0.5189, 0.25, 0.5172, 0.25, 0.5172, 0.5, 0.5189, 0.5, 0.5189, 0.75, 0.5172, 0.75, 0.5023, 0.5, 0.5123, 0.5, 0.5123, 0.75, 0.5023, 0.75, 0.5023, 0.0, 0.5123, 0.0, 0.5123, 0.25, 0.5023, 0.25, 0.514, 0.5, 0.5156, 0.5, 0.5156, 0.75, 0.514, 0.75, 0.514, 0.0, 0.5156, 0.0, 0.5156, 0.25, 0.514, 0.25, 0.6541, 0.5, 0.6578, 0.5, 0.6578, 0.75, 0.6541, 0.75, 0.3383, 0.5, 0.3422, 0.5, 0.3422, 0.75, 0.3383, 0.75, 0.3271, 0.5, 0.3345, 0.5, 0.3345, 0.75, 0.3271, 0.75, 0.6617, 0.5, 0.6655, 0.5, 0.6655, 0.75, 0.6617, 0.75, 0.6428, 0.5, 0.6503, 0.5, 0.6503, 0.75, 0.6428, 0.75, 0.3459, 0.5, 0.3497, 0.5, 0.3497, 0.75, 0.3459, 0.75, 0.5156, 0.5, 0.5172, 0.5, 0.5172, 0.75, 0.5156, 0.75, 0.5156, 0.0, 0.5172, 0.0, 0.5172, 0.25, 0.5156, 0.25, 0.5123, 0.0, 0.514, 0.0, 0.514, 0.25, 0.5123, 0.25, 0.5123, 0.5, 0.514, 0.5, 0.514, 0.75, 0.5123, 0.75, 0.6578, 0.5, 0.6617, 0.5, 0.6617, 0.75, 0.6578, 0.75, 0.3345, 0.5, 0.3383, 0.5, 0.3383, 0.75, 0.3345, 0.75, 0.3422, 0.5, 0.3459, 0.5, 0.3459, 0.75, 0.3422, 0.75, 0.6503, 0.5, 0.6541, 0.5, 0.6541, 0.75, 0.6503, 0.75])
me_cube_003.materials.append(mat_material)
me_cube_003.use_remesh_preserve_volume = False
me_cube_003.use_remesh_preserve_attributes = False
me_cube_003.use_mirror_vertex_groups = False
me_cube_003.update()
me_cube_004 = bpy.data.meshes.new('Cube.004')
me_cube_004.from_pydata([(0.7389, -2.315, 1.126), (0.7381, -2.315, 1.165), (0.7381, -2.315, 1.085), (0.7374, 2.123, 1.137), (0.7374, 2.123, 1.109), (0.7374, 2.123, 1.164), (0.7114, -2.315, 1.126), (0.7131, -2.315, 1.163), (0.7131, -2.315, 1.087), (0.7178, 2.123, 1.137), (0.7203, 2.123, 1.164), (0.7203, 2.123, 1.109), (0.7658, -2.315, 1.126), (0.7627, -2.315, 1.163), (0.7627, -2.315, 1.087), (0.7504, 2.123, 1.137), (0.7485, 2.123, 1.164), (0.7485, 2.123, 1.109)], [], [(14, 12, 0, 2), (12, 13, 1, 0), (11, 9, 3, 4), (9, 10, 5, 3), (0, 1, 7, 6), (2, 0, 6, 8), (3, 5, 16, 15), (4, 3, 15, 17)])
me_cube_004.polygons.foreach_set('use_smooth', [True] * 8)
_uv = me_cube_004.uv_layers.new(name='UVMap')
_uv.uv.foreach_set('vector', [0.514, 0.7791, 0.5156, 0.7791, 0.5156, 0.7828, 0.514, 0.7828, 0.5156, 0.7791, 0.5172, 0.7791, 0.5172, 0.7828, 0.5156, 0.7828, 0.514, 0.4633, 0.5156, 0.4633, 0.5156, 0.4672, 0.514, 0.4672, 0.5156, 0.4633, 0.5172, 0.4633, 0.5172, 0.4672, 0.5156, 0.4672, 0.5156, 0.7828, 0.5172, 0.7828, 0.5172, 0.7867, 0.5156, 0.7867, 0.514, 0.7828, 0.5156, 0.7828, 0.5156, 0.7867, 0.514, 0.7867, 0.5156, 0.4672, 0.5172, 0.4672, 0.5172, 0.4709, 0.5156, 0.4709, 0.514, 0.4672, 0.5156, 0.4672, 0.5156, 0.4709, 0.514, 0.4709])
me_cube_004.materials.append(mat_material)
me_cube_004.use_remesh_preserve_volume = False
me_cube_004.use_remesh_preserve_attributes = False
me_cube_004.use_mirror_vertex_groups = False
me_cube_004.update()
me_cube_005 = bpy.data.meshes.new('Cube.005')
me_cube_005.from_pydata([(0.7786, -1.0, 1.155), (0.6963, -1.0, 1.157), (0.7786, -1.0, 1.095), (0.6963, -1.0, 1.095), (0.7882, -1.0, 1.125), (0.6881, -1.0, 1.126), (0.7374, -1.0, 1.162), (0.7356, 1.0, 1.157), (0.7356, 1.0, 1.092), (0.7374, -1.0, 1.087), (0.7376, -1.453, 1.156), (0.703, -1.453, 1.152), (0.7802, -1.453, 1.125), (0.7722, -1.453, 1.1), (0.6961, -1.453, 1.126), (0.703, -1.453, 1.1), (0.7376, -1.453, 1.093), (0.7722, -1.453, 1.15), (0.7164, -1.0, 1.159), (0.7164, -1.0, 1.091), (0.7071, 1.0, 1.153), (0.7071, 1.0, 1.099), (0.6908, 1.0, 1.126), (0.7199, -1.453, 1.154), (0.7199, -1.453, 1.097), (0.7634, 1.0, 1.153), (0.7634, 1.0, 1.099), (0.7739, 1.0, 1.126), (0.758, -1.0, 1.158), (0.758, -1.0, 1.091), (0.7549, -1.453, 1.153), (0.7549, -1.453, 1.097), (0.7834, -1.0, 1.14), (0.6922, -1.0, 1.141), (0.7762, -1.453, 1.138), (0.6996, -1.453, 1.139), (0.6973, 1.0, 1.138), (0.7692, 1.0, 1.138), (0.7834, -1.0, 1.11), (0.6922, -1.0, 1.11), (0.7762, -1.453, 1.113), (0.6996, -1.453, 1.113), (0.6973, 1.0, 1.115), (0.7692, 1.0, 1.115), (0.7102, 1.307, 1.151), (0.7358, 1.307, 1.155), (0.7102, 1.307, 1.103), (0.7358, 1.307, 1.097), (0.6955, 1.307, 1.127), (0.7014, 1.307, 1.137), (0.7014, 1.307, 1.117), (0.7608, 1.307, 1.151), (0.7608, 1.307, 1.103), (0.7702, 1.307, 1.127), (0.766, 1.307, 1.117), (0.766, 1.307, 1.137), (0.7213, 1.0, 1.155), (0.7213, 1.0, 1.096), (0.7269, -1.0, 1.16), (0.7269, -1.0, 1.089), (0.7288, -1.453, 1.155), (0.7288, -1.453, 1.095), (0.723, 1.307, 1.153), (0.723, 1.307, 1.1), (0.7477, -1.0, 1.16), (0.7477, -1.0, 1.089), (0.7462, -1.453, 1.154), (0.7462, -1.453, 1.095), (0.7495, 1.0, 1.155), (0.7495, 1.0, 1.096), (0.7483, 1.307, 1.153), (0.7483, 1.307, 1.1)], [], [(38, 4, 12, 40), (18, 1, 11, 23), (64, 6, 10, 66), (37, 27, 53, 55), (42, 22, 48, 50), (32, 0, 17, 34), (33, 5, 14, 35), (29, 2, 13, 31), (39, 3, 15, 41), (59, 9, 16, 61), (3, 19, 24, 15), (58, 18, 23, 60), (65, 29, 31, 67), (0, 28, 30, 17), (22, 36, 49, 48), (68, 25, 51, 70), (25, 37, 55, 51), (1, 33, 35, 11), (4, 32, 34, 12), (27, 43, 54, 53), (57, 21, 46, 63), (5, 39, 41, 14), (21, 42, 50, 46), (2, 38, 40, 13), (69, 8, 47, 71), (36, 20, 44, 49), (56, 7, 45, 62), (43, 26, 52, 54), (20, 56, 62, 44), (8, 57, 63, 47), (6, 58, 60, 10), (19, 59, 61, 24), (26, 69, 71, 52), (7, 68, 70, 45), (9, 65, 67, 16), (28, 64, 66, 30)])
me_cube_005.polygons.foreach_set('use_smooth', [True] * 36)
_uv = me_cube_005.uv_layers.new(name='UVMap')
_uv.uv.foreach_set('vector', [0.514, 0.7678, 0.5156, 0.7678, 0.5156, 0.7678, 0.514, 0.7678, 0.5189, 0.7905, 0.5189, 0.7979, 0.5189, 0.7979, 0.5189, 0.7905, 0.5189, 0.7791, 0.5189, 0.7828, 0.5189, 0.7828, 0.5189, 0.7791, 0.5172, 0.4747, 0.5156, 0.4747, 0.5156, 0.4747, 0.5172, 0.4747, 0.514, 0.4595, 0.5156, 0.4595, 0.5156, 0.4595, 0.514, 0.4595, 0.5172, 0.7678, 0.5189, 0.7678, 0.5189, 0.7678, 0.5172, 0.7678, 0.5172, 0.7979, 0.5156, 0.7979, 0.5156, 0.7979, 0.5172, 0.7979, 0.5123, 0.7753, 0.5123, 0.7678, 0.5123, 0.7678, 0.5123, 0.7753, 0.514, 0.7979, 0.5123, 0.7979, 0.5123, 0.7979, 0.514, 0.7979, 0.5123, 0.7867, 0.5123, 0.7828, 0.5123, 0.7828, 0.5123, 0.7867, 0.5123, 0.7979, 0.5123, 0.7905, 0.5123, 0.7905, 0.5123, 0.7979, 0.5189, 0.7867, 0.5189, 0.7905, 0.5189, 0.7905, 0.5189, 0.7867, 0.5123, 0.7791, 0.5123, 0.7753, 0.5123, 0.7753, 0.5123, 0.7791, 0.5189, 0.7678, 0.5189, 0.7753, 0.5189, 0.7753, 0.5189, 0.7678, 0.5156, 0.4595, 0.5172, 0.4595, 0.5172, 0.4595, 0.5156, 0.4595, 0.5189, 0.4709, 0.5189, 0.4747, 0.5189, 0.4747, 0.5189, 0.4709, 0.5189, 0.4747, 0.5172, 0.4747, 0.5172, 0.4747, 0.5189, 0.4747, 0.5189, 0.7979, 0.5172, 0.7979, 0.5172, 0.7979, 0.5189, 0.7979, 0.5156, 0.7678, 0.5172, 0.7678, 0.5172, 0.7678, 0.5156, 0.7678, 0.5156, 0.4747, 0.514, 0.4747, 0.514, 0.4747, 0.5156, 0.4747, 0.5123, 0.4633, 0.5123, 0.4595, 0.5123, 0.4595, 0.5123, 0.4633, 0.5156, 0.7979, 0.514, 0.7979, 0.514, 0.7979, 0.5156, 0.7979, 0.5123, 0.4595, 0.514, 0.4595, 0.514, 0.4595, 0.5123, 0.4595, 0.5123, 0.7678, 0.514, 0.7678, 0.514, 0.7678, 0.5123, 0.7678, 0.5123, 0.4709, 0.5123, 0.4672, 0.5123, 0.4672, 0.5123, 0.4709, 0.5172, 0.4595, 0.5189, 0.4595, 0.5189, 0.4595, 0.5172, 0.4595, 0.5189, 0.4633, 0.5189, 0.4672, 0.5189, 0.4672, 0.5189, 0.4633, 0.514, 0.4747, 0.5123, 0.4747, 0.5123, 0.4747, 0.514, 0.4747, 0.5189, 0.4595, 0.5189, 0.4633, 0.5189, 0.4633, 0.5189, 0.4595, 0.5123, 0.4672, 0.5123, 0.4633, 0.5123, 0.4633, 0.5123, 0.4672, 0.5189, 0.7828, 0.5189, 0.7867, 0.5189, 0.7867, 0.5189, 0.7828, 0.5123, 0.7905, 0.5123, 0.7867, 0.5123, 0.7867, 0.5123, 0.7905, 0.5123, 0.4747, 0.5123, 0.4709, 0.5123, 0.4709, 0.5123, 0.4747, 0.5189, 0.4672, 0.5189, 0.4709, 0.5189, 0.4709, 0.5189, 0.4672, 0.5123, 0.7828, 0.5123, 0.7791, 0.5123, 0.7791, 0.5123, 0.7828, 0.5189, 0.7753, 0.5189, 0.7791, 0.5189, 0.7791, 0.5189, 0.7753])
me_cube_005.materials.append(mat_material)
me_cube_005.use_remesh_preserve_volume = False
me_cube_005.use_remesh_preserve_attributes = False
me_cube_005.use_mirror_vertex_groups = False
me_cube_005.update()

# ---- objects
ob_cube = bpy.data.objects.new('Cube', me_cube)
ob_cube_001 = bpy.data.objects.new('Cube.001', me_cube_001)
ob_cube_002 = bpy.data.objects.new('Cube.002', me_cube_002)
ob_cube_003 = bpy.data.objects.new('Cube.003', me_cube_003)
ob_cube_004 = bpy.data.objects.new('Cube.004', me_cube_004)
ob_cube_005 = bpy.data.objects.new('Cube.005', me_cube_005)

# ---- transforms, parenting, visibility, modifiers, constraints
ob_cube.location = (0.0, 0.0, 0.992)
ob_cube.scale = (1.0, 0.1066, 1.0)
ob_cube.lock_rotations_4d = False
ob_cube.empty_display_type = 'ARROWS'
ob_cube.lineart.crease_threshold = 0.0
ob_cube_001.location = (0.0, 0.0, 0.992)
ob_cube_001.scale = (1.0, 0.1066, 1.0)
ob_cube_001.lock_rotations_4d = False
ob_cube_001.empty_display_type = 'ARROWS'
ob_cube_001.lineart.crease_threshold = 0.0
ob_cube_002.location = (0.0, 0.0, 0.992)
ob_cube_002.scale = (1.0, 0.1066, 1.0)
ob_cube_002.lock_rotations_4d = False
ob_cube_002.empty_display_type = 'ARROWS'
ob_cube_002.lineart.crease_threshold = 0.0
ob_cube_003.location = (0.0, 0.0, 0.992)
ob_cube_003.scale = (1.0, 0.1066, 1.0)
ob_cube_003.lock_rotations_4d = False
ob_cube_003.empty_display_type = 'ARROWS'
ob_cube_003.lineart.crease_threshold = 0.0
ob_cube_004.location = (0.0, 0.0, 0.992)
ob_cube_004.scale = (1.0, 0.1066, 1.0)
ob_cube_004.lock_rotations_4d = False
ob_cube_004.empty_display_type = 'ARROWS'
ob_cube_004.lineart.crease_threshold = 0.0
ob_cube_005.location = (0.0, 0.0, 0.992)
ob_cube_005.scale = (1.0, 0.1066, 1.0)
ob_cube_005.lock_rotations_4d = False
ob_cube_005.empty_display_type = 'ARROWS'
ob_cube_005.lineart.crease_threshold = 0.0

# ---- collection membership
col_collection.objects.link(ob_cube)
col_collection.objects.link(ob_cube_001)
col_collection.objects.link(ob_cube_002)
col_collection.objects.link(ob_cube_003)
col_collection.objects.link(ob_cube_004)
col_collection.objects.link(ob_cube_005)

# ---- scene / render settings (as saved in the file)
scene.frame_start = 1; scene.frame_end = 250; scene.frame_set(1)
scene.render.engine = 'BLENDER_EEVEE_NEXT'
scene.cycles.use_denoising = False
scene.cycles.samples = 128
scene.cycles.sampling_pattern = 'TABULATED_SOBOL'
scene.cycles.use_adaptive_sampling = False
scene.cycles.use_light_tree = False
scene.view_settings.view_transform = 'Filmic'
bpy.context.view_layer.update()

# ---- added for rendering (the .blend has no active camera and no usable light): camera, sun
cam_auto = bpy.data.cameras.new('AutoCamera')
cam_auto.lens = 50.0
cam_auto.sensor_width = 36.0
cam_auto.clip_end = 1000.0
ob_auto_camera = bpy.data.objects.new('AutoCamera', cam_auto)
scene.collection.objects.link(ob_auto_camera)
ob_auto_camera.location = (3.99659, -4.80611, 5.08897)
ob_auto_camera.rotation_euler = (1.09748, -7.21219e-08, 0.694738)
scene.camera = ob_auto_camera
light_auto_sun = bpy.data.lights.new('AutoSun', 'SUN')
light_auto_sun.energy = 3.0
light_auto_sun.angle = 0.0523599
ob_auto_sun = bpy.data.objects.new('AutoSun', light_auto_sun)
scene.collection.objects.link(ob_auto_sun)
ob_auto_sun.rotation_euler = (0.872665, 0.174533, 0.523599)
bpy.context.view_layer.update()
